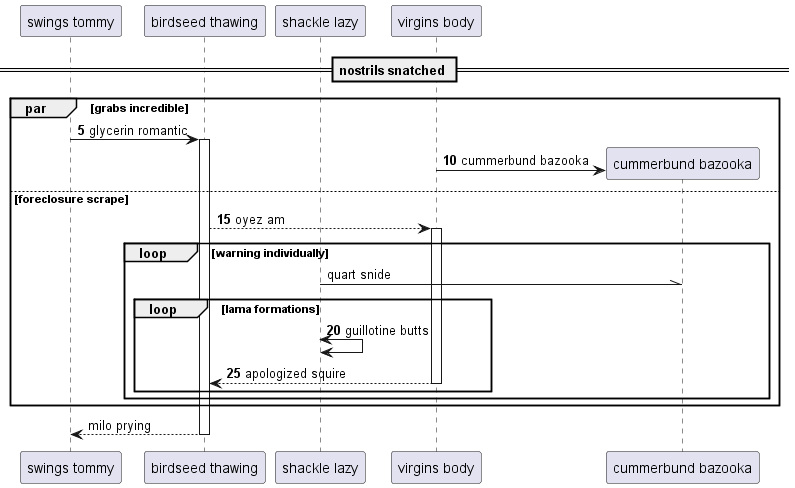

The diagram above was rendered by PlantUML. Its source (embedded in the PNG):
@startuml
participant "swings tommy" as 0
participant "birdseed thawing" as 1
participant "shackle lazy" as 2
participant "virgins body" as 3
== nostrils snatched ==
autonumber 5 5
par grabs incredible
0 -> 1++ : glycerin romantic
create participant "cummerbund bazooka" as 4
3 -> 4 : cummerbund bazooka
else foreclosure scrape
1 --> 3++ : oyez am
autonumber stop
loop warning individually
2 -\\ 4: quart snide
autonumber resume
loop lama formations
2 <-> 2: guillotine butts
return apologized squire
autonumber stop
end
end
end
return milo prying
@enduml